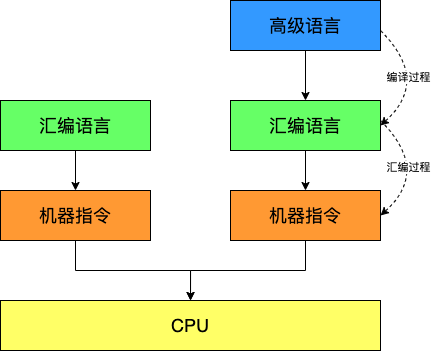

The diagram above was exported from draw.io. Its source (the exported page's mxGraphModel, read from the mxfile embedded in the PNG):
<mxGraphModel dx="349" dy="338" grid="1" gridSize="10" guides="1" tooltips="1" connect="1" arrows="1" fold="1" page="1" pageScale="1" pageWidth="1920" pageHeight="1200" math="0" shadow="0">
  <root>
    <mxCell id="0" />
    <mxCell id="1" parent="0" />
    <mxCell id="2" value="&lt;font style=&quot;font-size: 18px&quot;&gt;CPU&lt;/font&gt;" style="rounded=0;whiteSpace=wrap;html=1;fillColor=#FFFF66;" parent="1" vertex="1">
      <mxGeometry x="110" y="420" width="380" height="50" as="geometry" />
    </mxCell>
    <mxCell id="9" style="edgeStyle=orthogonalEdgeStyle;rounded=0;orthogonalLoop=1;jettySize=auto;html=1;exitX=0.5;exitY=1;exitDx=0;exitDy=0;entryX=0.5;entryY=0;entryDx=0;entryDy=0;" parent="1" source="3" target="2" edge="1">
      <mxGeometry relative="1" as="geometry" />
    </mxCell>
    <mxCell id="3" value="&lt;font style=&quot;font-size: 18px&quot;&gt;机器指令&lt;/font&gt;" style="rounded=0;whiteSpace=wrap;html=1;fillColor=#FF9933;" parent="1" vertex="1">
      <mxGeometry x="110" y="310" width="150" height="50" as="geometry" />
    </mxCell>
    <mxCell id="8" style="edgeStyle=orthogonalEdgeStyle;rounded=0;orthogonalLoop=1;jettySize=auto;html=1;exitX=0.5;exitY=1;exitDx=0;exitDy=0;entryX=0.5;entryY=0;entryDx=0;entryDy=0;" parent="1" source="4" target="3" edge="1">
      <mxGeometry relative="1" as="geometry" />
    </mxCell>
    <mxCell id="4" value="&lt;span style=&quot;font-size: 18px&quot;&gt;汇编语言&lt;/span&gt;" style="rounded=0;whiteSpace=wrap;html=1;fillColor=#66FF66;" parent="1" vertex="1">
      <mxGeometry x="110" y="220" width="150" height="50" as="geometry" />
    </mxCell>
    <mxCell id="13" style="edgeStyle=orthogonalEdgeStyle;rounded=0;orthogonalLoop=1;jettySize=auto;html=1;exitX=0.5;exitY=1;exitDx=0;exitDy=0;" parent="1" source="5" target="2" edge="1">
      <mxGeometry relative="1" as="geometry" />
    </mxCell>
    <mxCell id="5" value="&lt;font style=&quot;font-size: 18px&quot;&gt;机器指令&lt;/font&gt;" style="rounded=0;whiteSpace=wrap;html=1;fillColor=#FF9933;" parent="1" vertex="1">
      <mxGeometry x="340" y="310" width="150" height="50" as="geometry" />
    </mxCell>
    <mxCell id="11" style="edgeStyle=orthogonalEdgeStyle;rounded=0;orthogonalLoop=1;jettySize=auto;html=1;exitX=0.5;exitY=1;exitDx=0;exitDy=0;entryX=0.5;entryY=0;entryDx=0;entryDy=0;" parent="1" source="6" target="5" edge="1">
      <mxGeometry relative="1" as="geometry" />
    </mxCell>
    <mxCell id="6" value="&lt;span style=&quot;font-size: 18px&quot;&gt;汇编语言&lt;/span&gt;" style="rounded=0;whiteSpace=wrap;html=1;fillColor=#66FF66;" parent="1" vertex="1">
      <mxGeometry x="340" y="220" width="150" height="50" as="geometry" />
    </mxCell>
    <mxCell id="12" style="edgeStyle=orthogonalEdgeStyle;rounded=0;orthogonalLoop=1;jettySize=auto;html=1;exitX=0.5;exitY=1;exitDx=0;exitDy=0;entryX=0.5;entryY=0;entryDx=0;entryDy=0;" parent="1" source="7" target="6" edge="1">
      <mxGeometry relative="1" as="geometry" />
    </mxCell>
    <mxCell id="7" value="&lt;span style=&quot;font-size: 18px&quot;&gt;高级语言&lt;/span&gt;" style="rounded=0;whiteSpace=wrap;html=1;fillColor=#3399FF;" parent="1" vertex="1">
      <mxGeometry x="340" y="120" width="150" height="50" as="geometry" />
    </mxCell>
    <mxCell id="14" value="" style="endArrow=classic;html=1;dashed=1;entryX=1;entryY=0.5;entryDx=0;entryDy=0;curved=1;" edge="1" parent="1" target="6">
      <mxGeometry width="50" height="50" relative="1" as="geometry">
        <mxPoint x="490" y="150" as="sourcePoint" />
        <mxPoint x="540" y="100" as="targetPoint" />
        <Array as="points">
          <mxPoint x="540" y="200" />
        </Array>
      </mxGeometry>
    </mxCell>
    <mxCell id="15" value="编译过程" style="edgeLabel;html=1;align=center;verticalAlign=middle;resizable=0;points=[];" vertex="1" connectable="0" parent="14">
      <mxGeometry x="-0.2342" y="-13" relative="1" as="geometry">
        <mxPoint as="offset" />
      </mxGeometry>
    </mxCell>
    <mxCell id="16" value="" style="endArrow=classic;html=1;dashed=1;entryX=1;entryY=0.5;entryDx=0;entryDy=0;curved=1;" edge="1" parent="1">
      <mxGeometry width="50" height="50" relative="1" as="geometry">
        <mxPoint x="490" y="240" as="sourcePoint" />
        <mxPoint x="490" y="335" as="targetPoint" />
        <Array as="points">
          <mxPoint x="540" y="290" />
        </Array>
      </mxGeometry>
    </mxCell>
    <mxCell id="17" value="汇编过程" style="edgeLabel;html=1;align=center;verticalAlign=middle;resizable=0;points=[];" vertex="1" connectable="0" parent="16">
      <mxGeometry x="-0.2342" y="-13" relative="1" as="geometry">
        <mxPoint as="offset" />
      </mxGeometry>
    </mxCell>
  </root>
</mxGraphModel>